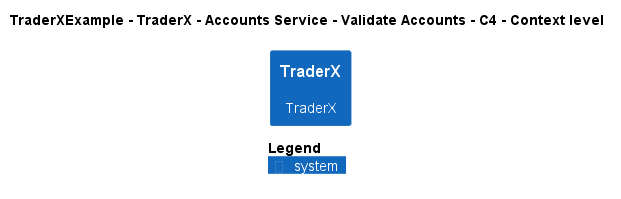

The diagram above was rendered by PlantUML. Its source (embedded in the PNG):
@startuml
!pragma layout smetana
!include ..\..\..\..\..\..\..\.c4s\C4_Context.puml

AddElementTag("c4interflow:lifecycle:new", $bgColor=green, $fontColor=#ffffff, $borderColor=green, $shadowing="False")
AddElementTag("c4interflow:lifecycle:changed", $bgColor=orange, $fontColor=#ffffff, $borderColor=orange, $shadowing="False")
AddElementTag("c4interflow:lifecycle:removed", $bgColor=red, $fontColor=#ffffff, $borderColor=red, $shadowing="False")

AddRelTag("c4interflow:lifecycle:new", $textColor=green, $lineColor=green)
AddRelTag("c4interflow:lifecycle:changed", $textColor=orange, $lineColor=orange)
AddRelTag("c4interflow:lifecycle:removed", $textColor=red, $lineColor=red)

SHOW_PERSON_PORTRAIT()
LAYOUT_TOP_DOWN()

skinparam linetype polyline

title TraderXExample - TraderX - Accounts Service - Validate Accounts - C4 - Context level

System(TraderXExample.SoftwareSystems.TraderX, "TraderX", "TraderX")



SHOW_LEGEND()
@enduml